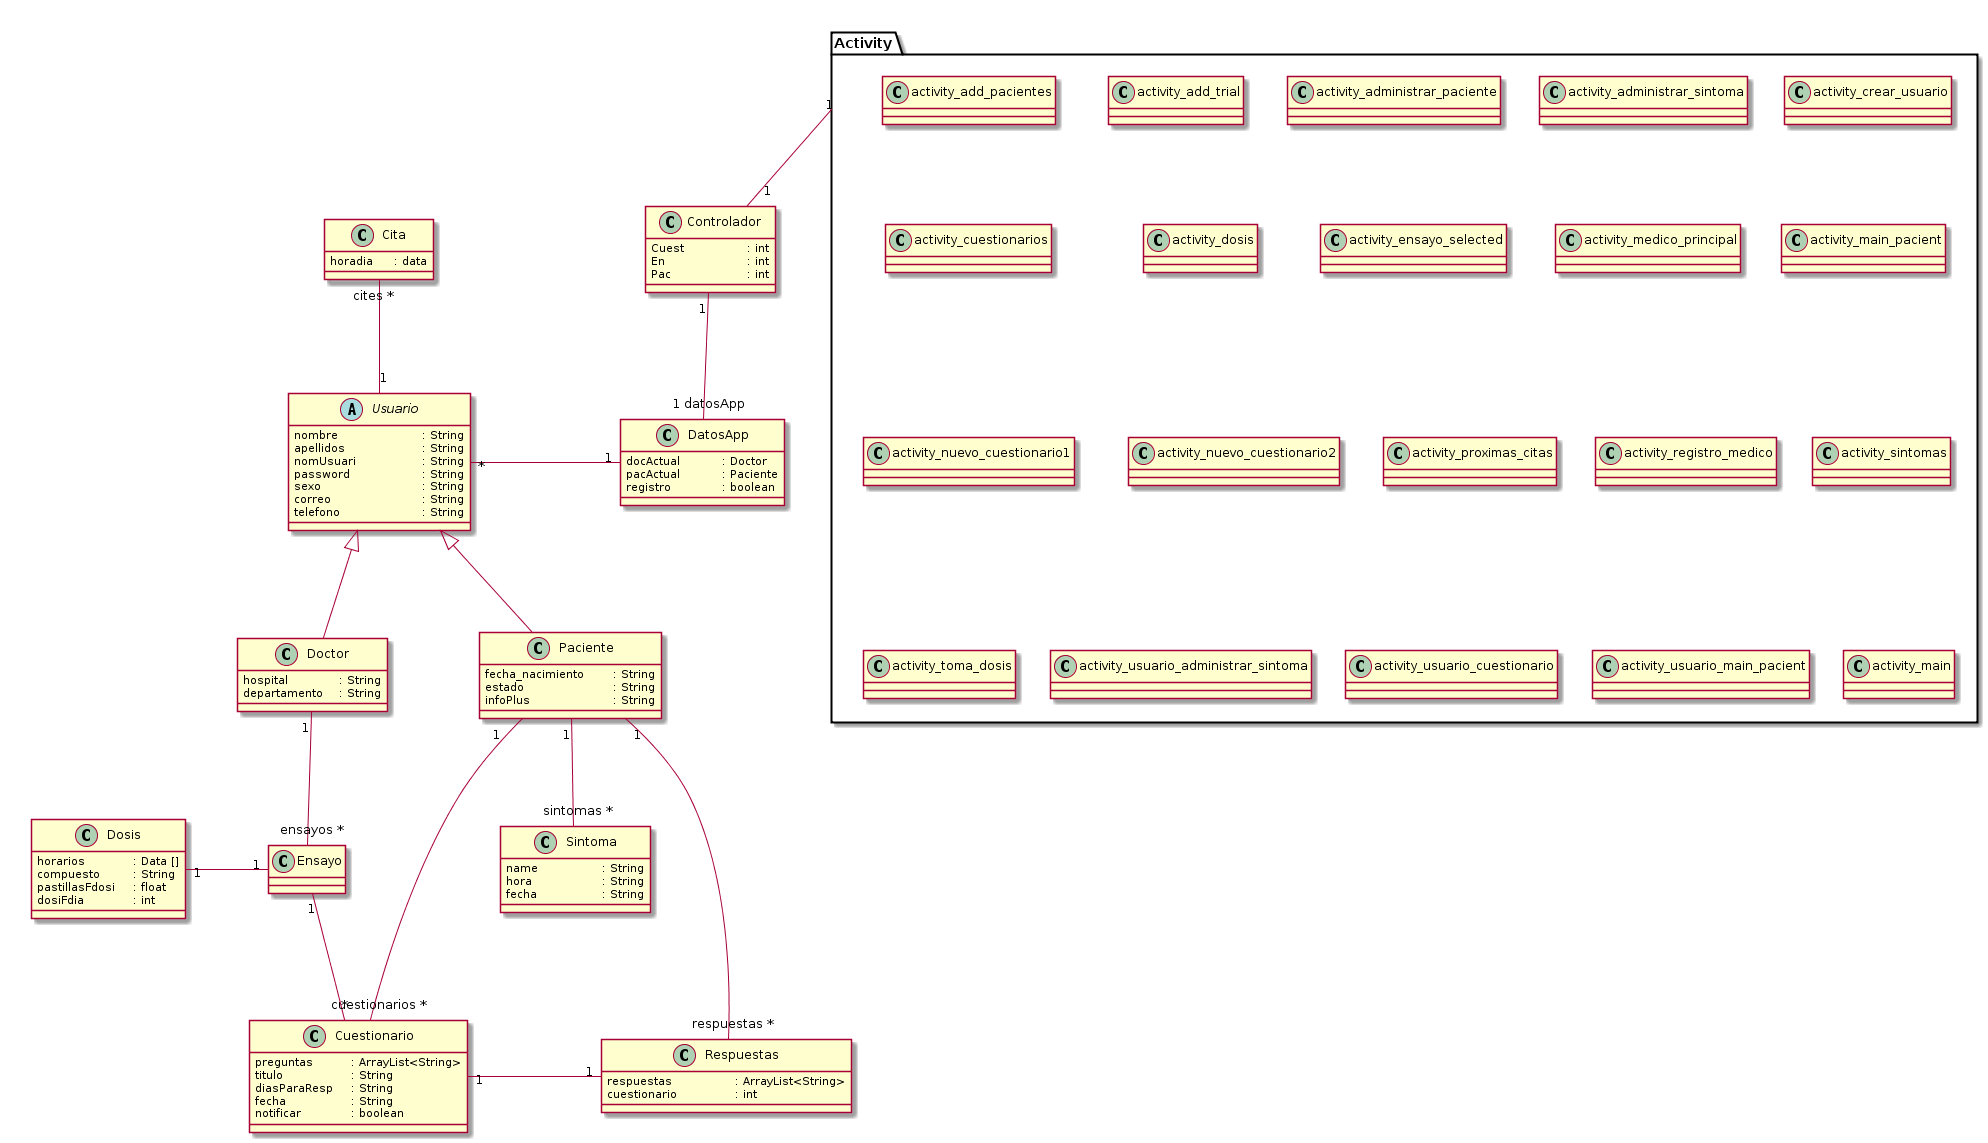

The diagram above was rendered by PlantUML. Its source (embedded in the PNG):
@startuml

class Controlador {
	Cuest		: int
	En			: int
	Pac			: int
}
class Sintoma {
	name		: String
	hora			: String
	fecha			: String
}
class DatosApp {
	docActual		: Doctor
	pacActual		: Paciente
	registro		: boolean
}
class Doctor extends Usuario {
	hospital		: String
	departamento	: String
}
class Paciente extends Usuario {
	fecha_nacimiento	: String
	estado			: String
	infoPlus			: String
}
abstract class Usuario {
	nombre			: String
	apellidos			: String
	nomUsuari			: String
	password			: String
	sexo				: String
	correo			: String
	telefono			: String
}
class Dosis {
	horarios		: Data []
	compuesto		: String
	pastillasFdosi	: float
	dosiFdia		: int
}
class Respuestas {
	respuestas		: ArrayList<String>
	cuestionario		: int
}
class Cuestionario {
	preguntas		: ArrayList<String>
	titulo			: String
	diasParaResp	: String
	fecha			: String
	notificar		: boolean
}
class Cita {
	horadia	: data
}

/'
Activity mola
'/
package Activity {
	class activity_add_pacientes {
	}
	class activity_add_trial {
	}
	class activity_administrar_paciente {
	}
	class activity_administrar_sintoma {
	}
	class activity_crear_usuario {
	}
	class activity_cuestionarios {
	}
	class activity_dosis {
	}
	class activity_ensayo_selected {
	}
	class activity_medico_principal {
	}
	class activity_main_pacient {
	}
	class activity_nuevo_cuestionario1 {
	}
	class activity_nuevo_cuestionario2 {
	}
	class activity_proximas_citas {
	}
	class activity_registro_medico {
	}
	class activity_sintomas {
	}
	class activity_toma_dosis {
	}
	class activity_usuario_administrar_sintoma {
	}
	class activity_usuario_cuestionario {
	}
	class activity_usuario_main_pacient {
	}
	class activity_main {
	}
}

Activity "1"	-- "1" Controlador

/'
Controlador	"1"	--- "*" Doctor
Controlador	"1"	--- "*" Paciente
'/
Controlador	"1"	-- "1 datosApp" DatosApp

DatosApp "1"	-left- "*" Usuario

Doctor	"1"	-- "ensayos *"Ensayo

Ensayo	"1"	--  "*" Cuestionario
Ensayo	"1"	-left- "1" Dosis

Cuestionario "1"	-right-  "1" Respuestas

Paciente "1"	---  "respuestas *"Respuestas
Paciente "1"	---  "cuestionarios *" Cuestionario
Paciente "1"	--  "sintomas *" Sintoma

Usuario	"1"	-up- "cites *" Cita

@enduml